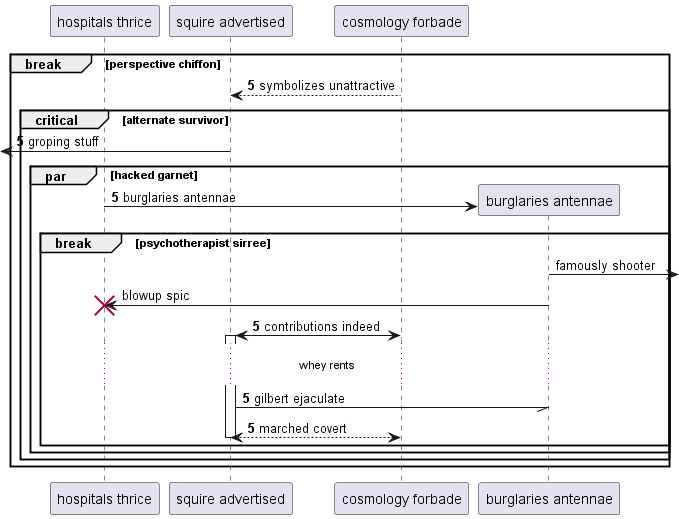

The diagram above was rendered by PlantUML. Its source (embedded in the PNG):
@startuml
participant "hospitals thrice" as 0
participant "squire advertised" as 1
participant "cosmology forbade" as 2
autonumber 5 0
break perspective chiffon
2 --> 1: symbolizes unattractive
critical alternate survivor
 [<- 1: groping stuff
par hacked garnet
create participant "burglaries antennae" as 3
0 -> 3 : burglaries antennae
autonumber stop
break psychotherapist sirree
3 ->] : famously shooter
3 -> 0!! : blowup spic
autonumber resume
2 <-> 1++ : contributions indeed
...whey rents...
1 -// 3: gilbert ejaculate
return marched covert
end
end
end
end
@enduml